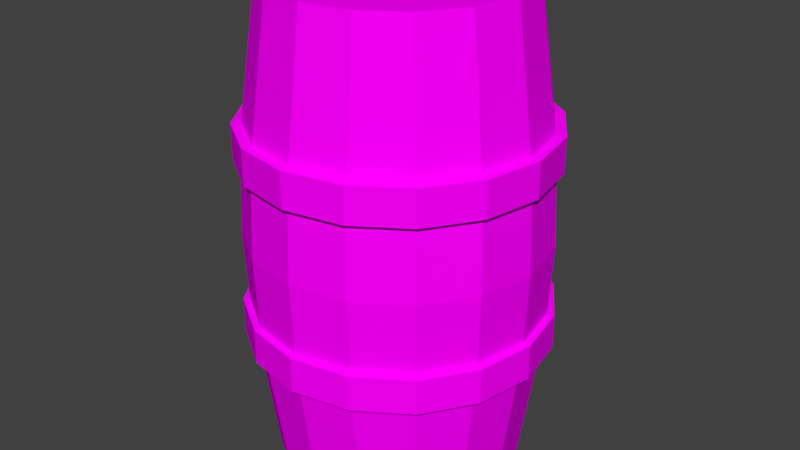 # Source: Barrel.blend  (saved by Blender 2.79.0; exported with 4.5.12 LTS)
import bpy
from mathutils import Matrix  # noqa: F401  (used for matrix-valued properties, if any)

bpy.ops.wm.read_factory_settings(use_empty=True)
scene = bpy.context.scene
scene.name = 'Scene'

# ---- collections
col_collection_1 = bpy.data.collections.new('Collection 1'); scene.collection.children.link(col_collection_1)

# ---- images (referenced by path relative to the original .blend; pixels are not part of the script)
import os
ASSET_DIR = os.environ.get("B2B_ASSET_DIR", "")  # directory of the original .blend (textures are referenced by path, not embedded)
HERE = os.path.dirname(os.path.abspath(__file__))  # packed textures are extracted next to this script under _unpacked/

def load_image(name, relpath, width, height, colorspace="sRGB"):
    """Load a texture the original file referenced (path relative to the .blend, or extracted next to this script)."""
    p = next((c for c in (os.path.join(HERE, relpath), os.path.join(ASSET_DIR, relpath)) if relpath and os.path.exists(c)), "")
    if p:
        img = bpy.data.images.load(p, check_existing=True)
        img.name = name
    else:  # same state as the original file: an image datablock whose file is absent (Cycles renders it pink)
        img = bpy.data.images.new(name, width, height)
        img.source = "FILE"
        img.filepath = "//" + (relpath or name)
    img.colorspace_settings.name = colorspace
    return img
img_barrel_png = load_image('Barrel.png', 'Barrel.png', 1024, 1024, 'sRGB')

# ---- materials (node trees are filled in below, after node groups)
mat_barrel = bpy.data.materials.new('Barrel')
mat_barrel.alpha_threshold = 0.0
mat_barrel.diffuse_color = (0.2375, 0.1049, 0.04751, 1.0)
mat_barrel.roughness = 0.5

# ---- material node trees
mat_barrel.use_nodes = True; mat_barrel.node_tree.nodes.clear()
_N = mat_barrel.node_tree.nodes; _L = mat_barrel.node_tree.links
n0 = _N.new('ShaderNodeOutputMaterial'); n0.name = 'Material Output'; n0.location = (300, 300)
n1 = _N.new('ShaderNodeBsdfDiffuse'); n1.name = 'Diffuse BSDF'; n1.location = (10, 300)
n2 = _N.new('ShaderNodeTexImage'); n2.name = 'Image Texture'; n2.location = (-291, 296)
n2.width = 213
n2.image = img_barrel_png
_L.new(n1.outputs[0], n0.inputs[0])
_L.new(n2.outputs[0], n1.inputs[0])
n0.is_active_output = True

# ---- world
world_world = bpy.data.worlds.new('World'); scene.world = world_world
world_world.color = (0.05088, 0.05088, 0.05088)
world_world.use_sun_shadow = False
world_world.sun_shadow_jitter_overblur = 0.0
world_world.cycles.sampling_method = 'MANUAL'

# ---- meshes
me_cylinder = bpy.data.meshes.new('Cylinder')
me_cylinder.from_pydata([(0.0, 1.0, 3.94), (0.3827, 0.9239, 3.94), (0.7071, 0.7071, 3.94), (0.9239, 0.3827, 3.94), (1.0, -4.371e-08, 3.94), (0.9239, -0.3827, 3.94), (0.7071, -0.7071, 3.94), (0.3827, -0.9239, 3.94), (1.51e-07, -1.0, 3.94), (-0.3827, -0.9239, 3.94), (-0.7071, -0.7071, 3.94), (-0.9239, -0.3827, 3.94), (-1.0, 1.192e-08, 3.94), (-0.9239, 0.3827, 3.94), (-0.7071, 0.7071, 3.94), (-0.3827, 0.9239, 3.94), (-2.105e-08, 1.169, 2.74), (0.4472, 1.08, 2.74), (0.8264, 0.8264, 2.74), (1.08, 0.4472, 2.74), (1.169, -4.731e-08, 2.74), (1.08, -0.4472, 2.74), (0.8264, -0.8264, 2.74), (0.4472, -1.08, 2.74), (1.554e-07, -1.169, 2.74), (-0.4472, -1.08, 2.74), (-0.8264, -0.8264, 2.74), (-1.08, -0.4472, 2.74), (-1.169, 1.771e-08, 2.74), (-1.08, 0.4472, 2.74), (-0.8264, 0.8264, 2.74), (-0.4472, 1.08, 2.74), (5.281e-09, 0.8582, 3.94), (0.3284, 0.7929, 3.94), (0.6069, 0.6069, 3.94), (0.7929, 0.3284, 3.94), (0.8582, -3.593e-08, 3.94), (0.7929, -0.3284, 3.94), (0.6069, -0.6069, 3.94), (0.3284, -0.7929, 3.94), (1.349e-07, -0.8582, 3.94), (-0.3284, -0.7929, 3.94), (-0.6069, -0.6069, 3.94), (-0.7929, -0.3284, 3.94), (-0.8582, 1.182e-08, 3.94), (-0.7929, 0.3284, 3.94), (-0.6069, 0.6069, 3.94), (-0.3284, 0.7929, 3.94), (5.281e-09, 0.8582, 3.836), (0.3284, 0.7929, 3.836), (0.6069, 0.6069, 3.836), (0.7929, 0.3284, 3.836), (0.8582, -3.593e-08, 3.836), (0.7929, -0.3284, 3.836), (0.6069, -0.6069, 3.836), (0.3284, -0.7929, 3.836), (1.349e-07, -0.8582, 3.836), (-0.3284, -0.7929, 3.836), (-0.6069, -0.6069, 3.836), (-0.7929, -0.3284, 3.836), (-0.8582, 1.182e-08, 3.836), (-0.7929, 0.3284, 3.836), (-0.6069, 0.6069, 3.836), (-0.3284, 0.7929, 3.836), (0.0, 1.0, 0.007815), (0.3827, 0.9239, 0.007815), (0.7071, 0.7071, 0.007815), (0.9239, 0.3827, 0.007815), (1.0, -4.371e-08, 0.007815), (0.9239, -0.3827, 0.007815), (0.7071, -0.7071, 0.007815), (0.3827, -0.9239, 0.007815), (1.51e-07, -1.0, 0.007815), (-0.3827, -0.9239, 0.007815), (-0.7071, -0.7071, 0.007815), (-0.9239, -0.3827, 0.007815), (-1.0, 1.192e-08, 0.007815), (-0.9239, 0.3827, 0.007815), (-0.7071, 0.7071, 0.007815), (-0.3827, 0.9239, 0.007815), (-2.105e-08, 1.169, 1.208), (0.4472, 1.08, 1.208), (0.8264, 0.8264, 1.208), (1.08, 0.4472, 1.208), (1.169, -4.731e-08, 1.208), (1.08, -0.4472, 1.208), (0.8264, -0.8264, 1.208), (0.4472, -1.08, 1.208), (1.554e-07, -1.169, 1.208), (-0.4472, -1.08, 1.208), (-0.8264, -0.8264, 1.208), (-1.08, -0.4472, 1.208), (-1.169, 1.771e-08, 1.208), (-1.08, 0.4472, 1.208), (-0.8264, 0.8264, 1.208), (-0.4472, 1.08, 1.208), (5.281e-09, 0.8582, 0.007815), (0.3284, 0.7929, 0.007815), (0.6069, 0.6069, 0.007815), (0.7929, 0.3284, 0.007815), (0.8582, -3.593e-08, 0.007815), (0.7929, -0.3284, 0.007815), (0.6069, -0.6069, 0.007815), (0.3284, -0.7929, 0.007815), (1.349e-07, -0.8582, 0.007815), (-0.3284, -0.7929, 0.007815), (-0.6069, -0.6069, 0.007815), (-0.7929, -0.3284, 0.007815), (-0.8582, 1.182e-08, 0.007815), (-0.7929, 0.3284, 0.007815), (-0.6069, 0.6069, 0.007815), (-0.3284, 0.7929, 0.007815), (5.281e-09, 0.8582, 0.112), (0.3284, 0.7929, 0.112), (0.6069, 0.6069, 0.112), (0.7929, 0.3284, 0.112), (0.8582, -3.593e-08, 0.112), (0.7929, -0.3284, 0.112), (0.6069, -0.6069, 0.112), (0.3284, -0.7929, 0.112), (1.349e-07, -0.8582, 0.112), (-0.3284, -0.7929, 0.112), (-0.6069, -0.6069, 0.112), (-0.7929, -0.3284, 0.112), (-0.8582, 1.182e-08, 0.112), (-0.7929, 0.3284, 0.112), (-0.6069, 0.6069, 0.112), (-0.3284, 0.7929, 0.112), (-2.437e-08, 1.206, 1.974), (0.4617, 1.115, 1.974), (0.853, 0.853, 1.974), (1.115, 0.4617, 1.974), (1.206, -4.908e-08, 1.974), (1.115, -0.4617, 1.974), (0.853, -0.853, 1.974), (0.4617, -1.115, 1.974), (1.578e-07, -1.206, 1.974), (-0.4617, -1.115, 1.974), (-0.853, -0.853, 1.974), (-1.115, -0.4617, 1.974), (-1.206, 1.804e-08, 1.974), (-1.115, 0.4617, 1.974), (-0.853, 0.853, 1.974), (-0.4617, 1.115, 1.974), (-2.907e-08, 1.233, 2.857), (-2.907e-08, 1.233, 2.57), (0.4718, 1.139, 2.857), (0.4718, 1.139, 2.57), (0.8718, 0.8718, 2.857), (0.8718, 0.8718, 2.57), (1.139, 0.4718, 2.857), (1.139, 0.4718, 2.57), (1.233, -4.869e-08, 2.857), (1.233, -4.869e-08, 2.57), (1.139, -0.4718, 2.857), (1.139, -0.4718, 2.57), (0.8718, -0.8718, 2.857), (0.8718, -0.8718, 2.57), (0.4718, -1.139, 2.857), (0.4718, -1.139, 2.57), (1.571e-07, -1.233, 2.857), (1.571e-07, -1.233, 2.57), (-0.4718, -1.139, 2.857), (-0.4718, -1.139, 2.57), (-0.8718, -0.8718, 2.857), (-0.8718, -0.8718, 2.57), (-1.139, -0.4718, 2.857), (-1.139, -0.4718, 2.57), (-1.233, 1.991e-08, 2.857), (-1.233, 1.991e-08, 2.57), (-1.139, 0.4718, 2.857), (-1.139, 0.4718, 2.57), (-0.8718, 0.8718, 2.857), (-0.8718, 0.8718, 2.57), (-0.4718, 1.139, 2.857), (-0.4718, 1.139, 2.57), (0.00536, 1.233, 1.383), (0.00536, 1.233, 1.096), (0.4772, 1.139, 1.383), (0.4772, 1.139, 1.096), (0.8772, 0.8718, 1.383), (0.8772, 0.8718, 1.096), (1.144, 0.4718, 1.383), (1.144, 0.4718, 1.096), (1.238, 1.494e-07, 1.383), (1.238, 1.494e-07, 1.096), (1.144, -0.4718, 1.383), (1.144, -0.4718, 1.096), (0.8772, -0.8718, 1.383), (0.8772, -0.8718, 1.096), (0.4772, -1.139, 1.383), (0.4772, -1.139, 1.096), (0.00536, -1.233, 1.383), (0.00536, -1.233, 1.096), (-0.4665, -1.139, 1.383), (-0.4665, -1.139, 1.096), (-0.8665, -0.8718, 1.383), (-0.8665, -0.8718, 1.096), (-1.134, -0.4718, 1.383), (-1.134, -0.4718, 1.096), (-1.228, 2.18e-07, 1.383), (-1.228, 2.18e-07, 1.096), (-1.134, 0.4718, 1.383), (-1.134, 0.4718, 1.096), (-0.8665, 0.8718, 1.383), (-0.8665, 0.8718, 1.096), (-0.4665, 1.139, 1.383), (-0.4665, 1.139, 1.096)], [], [(16, 0, 1, 17), (17, 1, 2, 18), (18, 2, 3, 19), (19, 3, 4, 20), (20, 4, 5, 21), (21, 5, 6, 22), (22, 6, 7, 23), (23, 7, 8, 24), (24, 8, 9, 25), (25, 9, 10, 26), (26, 10, 11, 27), (27, 11, 12, 28), (28, 12, 13, 29), (29, 13, 14, 30), (6, 5, 37, 38), (30, 14, 15, 31), (31, 15, 0, 16), (143, 31, 16, 128), (142, 30, 31, 143), (141, 29, 30, 142), (140, 28, 29, 141), (139, 27, 28, 140), (138, 26, 27, 139), (137, 25, 26, 138), (136, 24, 25, 137), (135, 23, 24, 136), (134, 22, 23, 135), (133, 21, 22, 134), (132, 20, 21, 133), (131, 19, 20, 132), (130, 18, 19, 131), (129, 17, 18, 130), (128, 16, 17, 129), (34, 33, 49, 50), (11, 10, 42, 43), (0, 15, 47, 32), (4, 3, 35, 36), (9, 8, 40, 41), (14, 13, 45, 46), (2, 1, 33, 34), (7, 6, 38, 39), (12, 11, 43, 44), (5, 4, 36, 37), (10, 9, 41, 42), (15, 14, 46, 47), (3, 2, 34, 35), (8, 7, 39, 40), (1, 0, 32, 33), (13, 12, 44, 45), (49, 48, 63, 62, 61, 60, 59, 58, 57, 56, 55, 54, 53, 52, 51, 50), (42, 41, 57, 58), (35, 34, 50, 51), (43, 42, 58, 59), (36, 35, 51, 52), (44, 43, 59, 60), (37, 36, 52, 53), (45, 44, 60, 61), (38, 37, 53, 54), (46, 45, 61, 62), (39, 38, 54, 55), (47, 46, 62, 63), (40, 39, 55, 56), (33, 32, 48, 49), (32, 47, 63, 48), (41, 40, 56, 57), (80, 81, 65, 64), (81, 82, 66, 65), (82, 83, 67, 66), (83, 84, 68, 67), (84, 85, 69, 68), (85, 86, 70, 69), (86, 87, 71, 70), (87, 88, 72, 71), (88, 89, 73, 72), (89, 90, 74, 73), (90, 91, 75, 74), (91, 92, 76, 75), (92, 93, 77, 76), (93, 94, 78, 77), (70, 102, 101, 69), (94, 95, 79, 78), (95, 80, 64, 79), (143, 128, 80, 95), (142, 143, 95, 94), (141, 142, 94, 93), (140, 141, 93, 92), (139, 140, 92, 91), (138, 139, 91, 90), (137, 138, 90, 89), (136, 137, 89, 88), (135, 136, 88, 87), (134, 135, 87, 86), (133, 134, 86, 85), (132, 133, 85, 84), (131, 132, 84, 83), (130, 131, 83, 82), (129, 130, 82, 81), (128, 129, 81, 80), (98, 114, 113, 97), (75, 107, 106, 74), (64, 96, 111, 79), (68, 100, 99, 67), (73, 105, 104, 72), (78, 110, 109, 77), (66, 98, 97, 65), (71, 103, 102, 70), (76, 108, 107, 75), (69, 101, 100, 68), (74, 106, 105, 73), (79, 111, 110, 78), (67, 99, 98, 66), (72, 104, 103, 71), (65, 97, 96, 64), (77, 109, 108, 76), (113, 114, 115, 116, 117, 118, 119, 120, 121, 122, 123, 124, 125, 126, 127, 112), (106, 122, 121, 105), (99, 115, 114, 98), (107, 123, 122, 106), (100, 116, 115, 99), (108, 124, 123, 107), (101, 117, 116, 100), (109, 125, 124, 108), (102, 118, 117, 101), (110, 126, 125, 109), (103, 119, 118, 102), (111, 127, 126, 110), (104, 120, 119, 103), (97, 113, 112, 96), (96, 112, 127, 111), (105, 121, 120, 104), (144, 145, 147, 146), (146, 147, 149, 148), (148, 149, 151, 150), (150, 151, 153, 152), (152, 153, 155, 154), (154, 155, 157, 156), (156, 157, 159, 158), (158, 159, 161, 160), (160, 161, 163, 162), (162, 163, 165, 164), (164, 165, 167, 166), (166, 167, 169, 168), (168, 169, 171, 170), (170, 171, 173, 172), (147, 145, 175, 173, 171, 169, 167, 165, 163, 161, 159, 157, 155, 153, 151, 149), (172, 173, 175, 174), (174, 175, 145, 144), (144, 146, 148, 150, 152, 154, 156, 158, 160, 162, 164, 166, 168, 170, 172, 174), (176, 177, 179, 178), (178, 179, 181, 180), (180, 181, 183, 182), (182, 183, 185, 184), (184, 185, 187, 186), (186, 187, 189, 188), (188, 189, 191, 190), (190, 191, 193, 192), (192, 193, 195, 194), (194, 195, 197, 196), (196, 197, 199, 198), (198, 199, 201, 200), (200, 201, 203, 202), (202, 203, 205, 204), (179, 177, 207, 205, 203, 201, 199, 197, 195, 193, 191, 189, 187, 185, 183, 181), (204, 205, 207, 206), (206, 207, 177, 176), (176, 178, 180, 182, 184, 186, 188, 190, 192, 194, 196, 198, 200, 202, 204, 206)])
_uv = me_cylinder.uv_layers.new(name='UVMap')
_uv.uv.foreach_set('vector', [0.491, 0.3921, 0.4855, 0.5601, 0.4283, 0.558, 0.4321, 0.3907, 0.4321, 0.3907, 0.4283, 0.558, 0.3714, 0.5566, 0.3733, 0.3897, 0.3733, 0.3897, 0.3714, 0.5566, 0.3146, 0.5558, 0.3144, 0.3891, 0.3144, 0.3891, 0.3146, 0.5558, 0.2581, 0.556, 0.2551, 0.389, 0.2551, 0.389, 0.2581, 0.556, 0.2017, 0.5573, 0.1951, 0.3896, 0.1951, 0.3896, 0.2017, 0.5573, 0.1454, 0.56, 0.1339, 0.3911, 0.1339, 0.3911, 0.1454, 0.56, 0.08922, 0.5648, 0.07102, 0.3941, 0.07102, 0.3941, 0.08922, 0.5648, 0.03334, 0.5721, 0.005871, 0.3992, 0.9913, 0.4224, 0.9544, 0.6063, 0.8949, 0.5956, 0.9226, 0.4146, 0.9226, 0.4146, 0.8949, 0.5956, 0.8355, 0.5872, 0.8569, 0.4089, 0.8569, 0.4089, 0.8355, 0.5872, 0.7763, 0.5803, 0.7932, 0.4046, 0.7932, 0.4046, 0.7763, 0.5803, 0.7175, 0.5747, 0.731, 0.4011, 0.731, 0.4011, 0.7175, 0.5747, 0.659, 0.57, 0.6699, 0.3982, 0.6699, 0.3982, 0.659, 0.57, 0.6008, 0.5661, 0.6097, 0.3958, 0.2345, 0.6266, 0.2769, 0.6666, 0.2598, 0.6783, 0.2234, 0.6441, 0.6097, 0.3958, 0.6008, 0.5661, 0.543, 0.5628, 0.5501, 0.3938, 0.5501, 0.3938, 0.543, 0.5628, 0.4855, 0.5601, 0.491, 0.3921, 0.5529, 0.2957, 0.5501, 0.3938, 0.491, 0.3921, 0.4934, 0.2946, 0.6128, 0.2968, 0.6097, 0.3958, 0.5501, 0.3938, 0.5529, 0.2957, 0.6734, 0.2979, 0.6699, 0.3982, 0.6097, 0.3958, 0.6128, 0.2968, 0.7349, 0.299, 0.731, 0.4011, 0.6699, 0.3982, 0.6734, 0.2979, 0.7978, 0.3002, 0.7932, 0.4046, 0.731, 0.4011, 0.7349, 0.299, 0.8625, 0.3014, 0.8569, 0.4089, 0.7932, 0.4046, 0.7978, 0.3002, 0.9297, 0.3026, 0.9226, 0.4146, 0.8569, 0.4089, 0.8625, 0.3014, 0.9999, 0.3039, 0.9913, 0.4224, 0.9226, 0.4146, 0.9297, 0.3026, 0.06865, 0.2867, 0.07102, 0.3941, 0.005871, 0.3992, 0.0001369, 0.2854, 0.1332, 0.2879, 0.1339, 0.3911, 0.07102, 0.3941, 0.06865, 0.2867, 0.1954, 0.289, 0.1951, 0.3896, 0.1339, 0.3911, 0.1332, 0.2879, 0.2561, 0.2902, 0.2551, 0.389, 0.1951, 0.3896, 0.1954, 0.289, 0.3159, 0.2913, 0.3144, 0.3891, 0.2551, 0.389, 0.2561, 0.2902, 0.3752, 0.2924, 0.3733, 0.3897, 0.3144, 0.3891, 0.3159, 0.2913, 0.4343, 0.2935, 0.4321, 0.3907, 0.3733, 0.3897, 0.3752, 0.2924, 0.4934, 0.2946, 0.491, 0.3921, 0.4321, 0.3907, 0.4343, 0.2935, 0.2597, 0.8213, 0.2231, 0.8571, 0.2145, 0.8443, 0.247, 0.8129, 0.0003055, 0.7215, 0.02372, 0.6681, 0.04055, 0.6803, 0.02056, 0.726, 0.1795, 0.8975, 0.1199, 0.8977, 0.1242, 0.8769, 0.1756, 0.8766, 0.3, 0.7203, 0.3, 0.7791, 0.2795, 0.7746, 0.2796, 0.7243, 0.0665, 0.6281, 0.1214, 0.6071, 0.125, 0.6278, 0.07734, 0.646, 0.06492, 0.8752, 0.0229, 0.8338, 0.04037, 0.8222, 0.07672, 0.8577, 0.277, 0.8334, 0.2345, 0.8749, 0.2231, 0.8571, 0.2597, 0.8213, 0.18, 0.6065, 0.2345, 0.6266, 0.2234, 0.6441, 0.1762, 0.6271, 0.0001369, 0.7798, 0.0003055, 0.7215, 0.02056, 0.726, 0.02058, 0.7759, 0.2769, 0.6666, 0.3, 0.7203, 0.2796, 0.7243, 0.2598, 0.6783, 0.02372, 0.6681, 0.0665, 0.6281, 0.07734, 0.646, 0.04055, 0.6803, 0.1199, 0.8977, 0.06492, 0.8752, 0.07672, 0.8577, 0.1242, 0.8769, 0.3, 0.7791, 0.277, 0.8334, 0.2597, 0.8213, 0.2795, 0.7746, 0.1214, 0.6071, 0.18, 0.6065, 0.1762, 0.6271, 0.125, 0.6278, 0.2345, 0.8749, 0.1795, 0.8975, 0.1756, 0.8766, 0.2231, 0.8571, 0.0229, 0.8338, 0.0001369, 0.7798, 0.02058, 0.7759, 0.04037, 0.8222, 0.2145, 0.8443, 0.1723, 0.8616, 0.1268, 0.8618, 0.08485, 0.8448, 0.0527, 0.8134, 0.03519, 0.7726, 0.03518, 0.7288, 0.05287, 0.6888, 0.08549, 0.6588, 0.1281, 0.6429, 0.1739, 0.6421, 0.2158, 0.657, 0.2477, 0.6871, 0.2649, 0.7275, 0.2647, 0.7718, 0.247, 0.8129, 0.04055, 0.6803, 0.07734, 0.646, 0.08549, 0.6588, 0.05287, 0.6888, 0.2795, 0.7746, 0.2597, 0.8213, 0.247, 0.8129, 0.2647, 0.7718, 0.02056, 0.726, 0.04055, 0.6803, 0.05287, 0.6888, 0.03518, 0.7288, 0.2796, 0.7243, 0.2795, 0.7746, 0.2647, 0.7718, 0.2649, 0.7275, 0.02058, 0.7759, 0.02056, 0.726, 0.03518, 0.7288, 0.03519, 0.7726, 0.2598, 0.6783, 0.2796, 0.7243, 0.2649, 0.7275, 0.2477, 0.6871, 0.04037, 0.8222, 0.02058, 0.7759, 0.03519, 0.7726, 0.0527, 0.8134, 0.2234, 0.6441, 0.2598, 0.6783, 0.2477, 0.6871, 0.2158, 0.657, 0.07672, 0.8577, 0.04037, 0.8222, 0.0527, 0.8134, 0.08485, 0.8448, 0.1762, 0.6271, 0.2234, 0.6441, 0.2158, 0.657, 0.1739, 0.6421, 0.1242, 0.8769, 0.07672, 0.8577, 0.08485, 0.8448, 0.1268, 0.8618, 0.125, 0.6278, 0.1762, 0.6271, 0.1739, 0.6421, 0.1281, 0.6429, 0.2231, 0.8571, 0.1756, 0.8766, 0.1723, 0.8616, 0.2145, 0.8443, 0.1756, 0.8766, 0.1242, 0.8769, 0.1268, 0.8618, 0.1723, 0.8616, 0.07734, 0.646, 0.125, 0.6278, 0.1281, 0.6429, 0.08549, 0.6588, 0.4946, 0.197, 0.4357, 0.1962, 0.4381, 0.02884, 0.4954, 0.02885, 0.4357, 0.1962, 0.3769, 0.195, 0.3811, 0.0282, 0.4381, 0.02884, 0.3769, 0.195, 0.318, 0.1934, 0.3244, 0.02685, 0.3811, 0.0282, 0.318, 0.1934, 0.2588, 0.1914, 0.268, 0.0246, 0.3244, 0.02685, 0.2588, 0.1914, 0.1988, 0.1886, 0.2117, 0.02122, 0.268, 0.0246, 0.1988, 0.1886, 0.1377, 0.1848, 0.1555, 0.01636, 0.2117, 0.02122, 0.1377, 0.1848, 0.075, 0.1795, 0.09951, 0.009529, 0.1555, 0.01636, 0.075, 0.1795, 0.01008, 0.1719, 0.04393, 0.000137, 0.09951, 0.009529, 0.9957, 0.1852, 0.9268, 0.1905, 0.9058, 0.008544, 0.9656, 0.0001369, 0.9268, 0.1905, 0.8609, 0.1937, 0.8461, 0.0148, 0.9058, 0.008544, 0.8609, 0.1937, 0.797, 0.1957, 0.7867, 0.01946, 0.8461, 0.0148, 0.797, 0.1957, 0.7347, 0.1969, 0.7277, 0.0229, 0.7867, 0.01946, 0.7347, 0.1969, 0.6736, 0.1975, 0.6691, 0.02541, 0.7277, 0.0229, 0.6736, 0.1975, 0.6134, 0.1977, 0.6108, 0.02717, 0.6691, 0.02541, 0.4807, 0.8969, 0.4765, 0.8762, 0.524, 0.8574, 0.5355, 0.875, 0.6134, 0.1977, 0.5538, 0.1975, 0.5529, 0.0283, 0.6108, 0.02717, 0.5538, 0.1975, 0.4946, 0.197, 0.4954, 0.02885, 0.5529, 0.0283, 0.5529, 0.2957, 0.4934, 0.2946, 0.4946, 0.197, 0.5538, 0.1975, 0.6128, 0.2968, 0.5529, 0.2957, 0.5538, 0.1975, 0.6134, 0.1977, 0.6734, 0.2979, 0.6128, 0.2968, 0.6134, 0.1977, 0.6736, 0.1975, 0.7349, 0.299, 0.6734, 0.2979, 0.6736, 0.1975, 0.7347, 0.1969, 0.7978, 0.3002, 0.7349, 0.299, 0.7347, 0.1969, 0.797, 0.1957, 0.8625, 0.3014, 0.7978, 0.3002, 0.797, 0.1957, 0.8609, 0.1937, 0.9297, 0.3026, 0.8625, 0.3014, 0.8609, 0.1937, 0.9268, 0.1905, 0.9999, 0.3039, 0.9297, 0.3026, 0.9268, 0.1905, 0.9957, 0.1852, 0.06865, 0.2867, 0.0001369, 0.2854, 0.01008, 0.1719, 0.075, 0.1795, 0.1332, 0.2879, 0.06865, 0.2867, 0.075, 0.1795, 0.1377, 0.1848, 0.1954, 0.289, 0.1332, 0.2879, 0.1377, 0.1848, 0.1988, 0.1886, 0.2561, 0.2902, 0.1954, 0.289, 0.1988, 0.1886, 0.2588, 0.1914, 0.3159, 0.2913, 0.2561, 0.2902, 0.2588, 0.1914, 0.318, 0.1934, 0.3752, 0.2924, 0.3159, 0.2913, 0.318, 0.1934, 0.3769, 0.195, 0.4343, 0.2935, 0.3752, 0.2924, 0.3769, 0.195, 0.4357, 0.1962, 0.4934, 0.2946, 0.4343, 0.2935, 0.4357, 0.1962, 0.4946, 0.197, 0.5805, 0.7273, 0.5658, 0.7301, 0.548, 0.6896, 0.5605, 0.6811, 0.3003, 0.7215, 0.3207, 0.7254, 0.3208, 0.7755, 0.3004, 0.78, 0.5349, 0.6281, 0.5238, 0.646, 0.4761, 0.6274, 0.4797, 0.6065, 0.5778, 0.8347, 0.5607, 0.823, 0.5806, 0.7772, 0.601, 0.7812, 0.3236, 0.8339, 0.3407, 0.8217, 0.3775, 0.8569, 0.3663, 0.8749, 0.4206, 0.6065, 0.4247, 0.6272, 0.3772, 0.6455, 0.3659, 0.628, 0.6009, 0.7228, 0.5805, 0.7273, 0.5605, 0.6811, 0.5776, 0.6689, 0.4214, 0.8968, 0.4251, 0.876, 0.4765, 0.8762, 0.4807, 0.8969, 0.3235, 0.668, 0.3406, 0.6797, 0.3207, 0.7254, 0.3003, 0.7215, 0.5355, 0.875, 0.524, 0.8574, 0.5607, 0.823, 0.5778, 0.8347, 0.3004, 0.78, 0.3208, 0.7755, 0.3407, 0.8217, 0.3236, 0.8339, 0.4797, 0.6065, 0.4761, 0.6274, 0.4247, 0.6272, 0.4206, 0.6065, 0.601, 0.7812, 0.5806, 0.7772, 0.5805, 0.7273, 0.6009, 0.7228, 0.3663, 0.8749, 0.3775, 0.8569, 0.4251, 0.876, 0.4214, 0.8968, 0.5776, 0.6689, 0.5605, 0.6811, 0.5238, 0.646, 0.5349, 0.6281, 0.3659, 0.628, 0.3772, 0.6455, 0.3406, 0.6797, 0.3235, 0.668, 0.548, 0.6896, 0.5658, 0.7301, 0.5661, 0.774, 0.5486, 0.8141, 0.5161, 0.8445, 0.4739, 0.8611, 0.4283, 0.8609, 0.3859, 0.8442, 0.3533, 0.8133, 0.3355, 0.7726, 0.3353, 0.7287, 0.3526, 0.6885, 0.385, 0.6585, 0.4273, 0.6423, 0.473, 0.6425, 0.5155, 0.6588, 0.3208, 0.7755, 0.3355, 0.7726, 0.3533, 0.8133, 0.3407, 0.8217, 0.5806, 0.7772, 0.5661, 0.774, 0.5658, 0.7301, 0.5805, 0.7273, 0.3207, 0.7254, 0.3353, 0.7287, 0.3355, 0.7726, 0.3208, 0.7755, 0.5607, 0.823, 0.5486, 0.8141, 0.5661, 0.774, 0.5806, 0.7772, 0.3406, 0.6797, 0.3526, 0.6885, 0.3353, 0.7287, 0.3207, 0.7254, 0.524, 0.8574, 0.5161, 0.8445, 0.5486, 0.8141, 0.5607, 0.823, 0.3772, 0.6455, 0.385, 0.6585, 0.3526, 0.6885, 0.3406, 0.6797, 0.4765, 0.8762, 0.4739, 0.8611, 0.5161, 0.8445, 0.524, 0.8574, 0.4247, 0.6272, 0.4273, 0.6423, 0.385, 0.6585, 0.3772, 0.6455, 0.4251, 0.876, 0.4283, 0.8609, 0.4739, 0.8611, 0.4765, 0.8762, 0.4761, 0.6274, 0.473, 0.6425, 0.4273, 0.6423, 0.4247, 0.6272, 0.3775, 0.8569, 0.3859, 0.8442, 0.4283, 0.8609, 0.4251, 0.876, 0.5605, 0.6811, 0.548, 0.6896, 0.5155, 0.6588, 0.5238, 0.646, 0.5238, 0.646, 0.5155, 0.6588, 0.473, 0.6425, 0.4761, 0.6274, 0.3407, 0.8217, 0.3533, 0.8133, 0.3859, 0.8442, 0.3775, 0.8569, 0.4909, 0.9998, 0.4909, 0.9632, 0.5522, 0.9632, 0.5522, 0.9998, 0.5522, 0.9998, 0.5522, 0.9632, 0.6136, 0.9632, 0.6136, 0.9998, 0.6136, 0.9998, 0.6136, 0.9632, 0.6749, 0.9632, 0.6749, 0.9998, 0.6749, 0.9998, 0.6749, 0.9632, 0.7363, 0.9632, 0.7363, 0.9998, 0.7363, 0.9998, 0.7363, 0.9632, 0.7976, 0.9632, 0.7976, 0.9998, 0.7976, 0.9998, 0.7976, 0.9632, 0.859, 0.9632, 0.859, 0.9998, 0.859, 0.9998, 0.859, 0.9632, 0.9203, 0.9632, 0.9203, 0.9998, 0.9203, 0.9998, 0.9203, 0.9632, 0.9816, 0.9632, 0.9816, 0.9998, 0.0001613, 0.9998, 0.0001613, 0.9632, 0.0615, 0.9632, 0.0615, 0.9998, 0.0615, 0.9998, 0.0615, 0.9632, 0.1228, 0.9632, 0.1228, 0.9998, 0.1228, 0.9998, 0.1228, 0.9632, 0.1842, 0.9632, 0.1842, 0.9998, 0.1842, 0.9998, 0.1842, 0.9632, 0.2455, 0.9632, 0.2455, 0.9998, 0.2455, 0.9998, 0.2455, 0.9632, 0.3069, 0.9632, 0.3069, 0.9998, 0.3069, 0.9998, 0.3069, 0.9632, 0.3682, 0.9632, 0.3682, 0.9998, 0.8547, 0.9373, 0.7934, 0.9373, 0.7367, 0.9138, 0.6933, 0.8705, 0.6698, 0.8138, 0.6698, 0.7524, 0.6933, 0.6958, 0.7367, 0.6524, 0.7934, 0.6289, 0.8547, 0.6289, 0.9114, 0.6524, 0.9548, 0.6958, 0.9782, 0.7524, 0.9782, 0.8138, 0.9548, 0.8705, 0.9114, 0.9138, 0.3682, 0.9998, 0.3682, 0.9632, 0.4296, 0.9632, 0.4296, 0.9998, 0.4296, 0.9998, 0.4296, 0.9632, 0.4909, 0.9632, 0.4909, 0.9998, 0.7367, 0.6511, 0.7934, 0.6276, 0.8547, 0.6276, 0.9114, 0.6511, 0.9548, 0.6944, 0.9782, 0.7511, 0.9782, 0.8125, 0.9548, 0.8691, 0.9114, 0.9125, 0.8547, 0.936, 0.7934, 0.936, 0.7367, 0.9125, 0.6933, 0.8691, 0.6698, 0.8125, 0.6698, 0.7511, 0.6933, 0.6944, 0.4909, 0.9989, 0.4909, 0.9623, 0.5522, 0.9623, 0.5522, 0.9989, 0.5522, 0.9989, 0.5522, 0.9623, 0.6136, 0.9623, 0.6136, 0.9989, 0.6136, 0.9989, 0.6136, 0.9623, 0.6749, 0.9623, 0.6749, 0.9989, 0.6749, 0.9989, 0.6749, 0.9623, 0.7363, 0.9623, 0.7363, 0.9989, 0.7363, 0.9989, 0.7363, 0.9623, 0.7976, 0.9623, 0.7976, 0.9989, 0.7976, 0.9989, 0.7976, 0.9623, 0.859, 0.9623, 0.859, 0.9989, 0.859, 0.9989, 0.859, 0.9623, 0.9203, 0.9623, 0.9203, 0.9989, 0.9203, 0.9989, 0.9203, 0.9623, 0.9816, 0.9623, 0.9816, 0.9989, 0.0001613, 0.9989, 0.0001614, 0.9623, 0.0615, 0.9623, 0.0615, 0.9989, 0.0615, 0.9989, 0.0615, 0.9623, 0.1228, 0.9623, 0.1228, 0.9989, 0.1228, 0.9989, 0.1228, 0.9623, 0.1842, 0.9623, 0.1842, 0.9989, 0.1842, 0.9989, 0.1842, 0.9623, 0.2455, 0.9623, 0.2455, 0.9989, 0.2455, 0.9989, 0.2455, 0.9623, 0.3069, 0.9623, 0.3069, 0.9989, 0.3069, 0.9989, 0.3069, 0.9623, 0.3682, 0.9623, 0.3682, 0.9989, 0.8547, 0.9371, 0.7934, 0.9371, 0.7367, 0.9137, 0.6933, 0.8703, 0.6698, 0.8136, 0.6698, 0.7523, 0.6933, 0.6956, 0.7367, 0.6522, 0.7934, 0.6288, 0.8547, 0.6288, 0.9114, 0.6522, 0.9548, 0.6956, 0.9782, 0.7523, 0.9782, 0.8136, 0.9548, 0.8703, 0.9114, 0.9137, 0.3682, 0.9989, 0.3682, 0.9623, 0.4296, 0.9623, 0.4296, 0.9989, 0.4296, 0.9989, 0.4296, 0.9623, 0.4909, 0.9623, 0.4909, 0.9989, 0.7379, 0.6524, 0.7945, 0.6289, 0.8559, 0.6289, 0.9125, 0.6524, 0.9559, 0.6958, 0.9794, 0.7524, 0.9794, 0.8138, 0.9559, 0.8705, 0.9125, 0.9138, 0.8559, 0.9373, 0.7945, 0.9373, 0.7379, 0.9138, 0.6945, 0.8705, 0.671, 0.8138, 0.671, 0.7524, 0.6945, 0.6958])
me_cylinder.materials.append(mat_barrel)
me_cylinder.use_remesh_preserve_volume = False
me_cylinder.use_remesh_preserve_attributes = False
me_cylinder.use_mirror_vertex_groups = False
me_cylinder.update()

# ---- objects
ob_barrel = bpy.data.objects.new('Barrel', me_cylinder)

# ---- transforms, parenting, visibility, modifiers, constraints
ob_barrel.location = (0.0, 0.0, 0.0)
ob_barrel.lineart.crease_threshold = 0.0

# ---- collection membership
col_collection_1.objects.link(ob_barrel)

# ---- scene / render settings (as saved in the file)
scene.frame_start = 1; scene.frame_end = 250; scene.frame_set(4)
scene.render.engine = 'CYCLES'
scene.render.dither_intensity = 0.0
scene.cycles.use_denoising = False
scene.cycles.samples = 128
scene.cycles.sampling_pattern = 'TABULATED_SOBOL'
scene.cycles.use_adaptive_sampling = False
scene.cycles.use_light_tree = False
scene.cycles.blur_glossy = 0.0
scene.cycles.sample_clamp_indirect = 0.0
scene.view_settings.view_transform = 'Standard'
bpy.context.view_layer.update()

# ---- added for rendering (the .blend has no active camera and no usable light): camera, sun
cam_auto = bpy.data.cameras.new('AutoCamera')
cam_auto.lens = 50.0
cam_auto.sensor_width = 36.0
cam_auto.clip_end = 1000.0
ob_auto_camera = bpy.data.objects.new('AutoCamera', cam_auto)
scene.collection.objects.link(ob_auto_camera)
ob_auto_camera.location = (4.86804, -5.83844, 5.86634)
ob_auto_camera.rotation_euler = (1.09748, -7.21219e-08, 0.694738)
scene.camera = ob_auto_camera
light_auto_sun = bpy.data.lights.new('AutoSun', 'SUN')
light_auto_sun.energy = 3.0
light_auto_sun.angle = 0.0523599
ob_auto_sun = bpy.data.objects.new('AutoSun', light_auto_sun)
scene.collection.objects.link(ob_auto_sun)
ob_auto_sun.rotation_euler = (0.872665, 0.174533, 0.523599)
bpy.context.view_layer.update()
